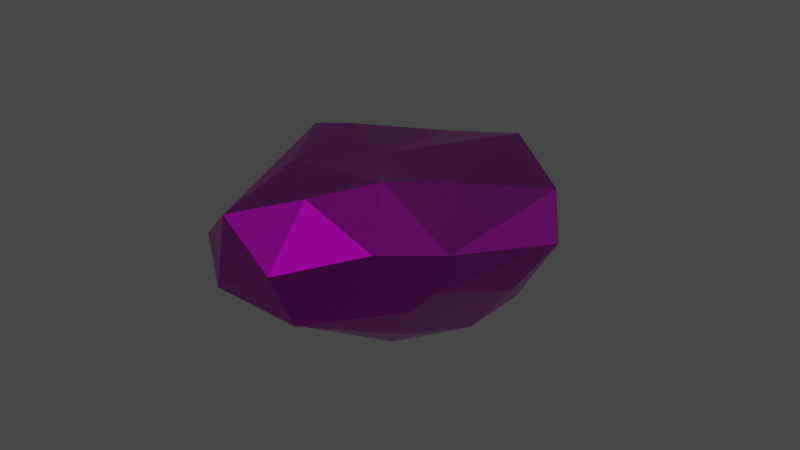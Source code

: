 # Source: stone5.blend  (saved by Blender 2.92.15; exported with 4.5.12 LTS)
import bpy
from mathutils import Matrix  # noqa: F401  (used for matrix-valued properties, if any)

bpy.ops.wm.read_factory_settings(use_empty=True)
scene = bpy.context.scene
scene.name = 'Scene'

# ---- collections
col_collection = bpy.data.collections.new('Collection'); scene.collection.children.link(col_collection)

# ---- images (referenced by path relative to the original .blend; pixels are not part of the script)
import os
ASSET_DIR = os.environ.get("B2B_ASSET_DIR", "")  # directory of the original .blend (textures are referenced by path, not embedded)
HERE = os.path.dirname(os.path.abspath(__file__))  # packed textures are extracted next to this script under _unpacked/

def load_image(name, relpath, width, height, colorspace="sRGB"):
    """Load a texture the original file referenced (path relative to the .blend, or extracted next to this script)."""
    p = next((c for c in (os.path.join(HERE, relpath), os.path.join(ASSET_DIR, relpath)) if relpath and os.path.exists(c)), "")
    if p:
        img = bpy.data.images.load(p, check_existing=True)
        img.name = name
    else:  # same state as the original file: an image datablock whose file is absent (Cycles renders it pink)
        img = bpy.data.images.new(name, width, height)
        img.source = "FILE"
        img.filepath = "//" + (relpath or name)
    img.colorspace_settings.name = colorspace
    return img
img_stone_base_01_basecolor_jpg = load_image('stone_base_01_basecolor.jpg', 'stone_base_01_basecolor.jpg', 1024, 1024, 'sRGB')
img_stone_base_01_ambientocclusion_jpg = load_image('stone_base_01_ambientocclusion.jpg', 'stone_base_01_ambientocclusion.jpg', 1024, 1024, 'sRGB')
img_stone_base_01_height_jpg = load_image('stone_base_01_height.jpg', 'stone_base_01_height.jpg', 1024, 1024, 'Non-Color')
img_stone_base_01_roughness_jpg = load_image('stone_base_01_roughness.jpg', 'stone_base_01_roughness.jpg', 1024, 1024, 'Non-Color')
img_stone_base_01_normal_jpg = load_image('stone_base_01_normal.jpg', 'stone_base_01_normal.jpg', 1024, 1024, 'Non-Color')
img_stone_base_01_metallic_jpg = load_image('stone_base_01_metallic.jpg', 'stone_base_01_metallic.jpg', 1024, 1024, 'Non-Color')

# ---- materials (node trees are filled in below, after node groups)
mat_stone_01 = bpy.data.materials.new('Stone 01')
mat_stone_01.displacement_method = 'DISPLACEMENT'
mat_stone_01.use_transparent_shadow = False

# ---- node groups
ng_nodegroup_001 = bpy.data.node_groups.new('NodeGroup.001', 'ShaderNodeTree')
_s = ng_nodegroup_001.interface.new_socket(name='Vector', in_out='OUTPUT', socket_type='NodeSocketVector')
_s.min_value = 0.0
_s.max_value = 0.0
_s = ng_nodegroup_001.interface.new_socket(name='Vector', in_out='INPUT', socket_type='NodeSocketVector')
_s.min_value = 0.0
_s.max_value = -1e+04
_N = ng_nodegroup_001.nodes; _L = ng_nodegroup_001.links
n0 = _N.new('ShaderNodeInvert'); n0.name = 'Invert'; n0.location = (-1, -64)
n1 = _N.new('ShaderNodeSeparateXYZ'); n1.name = 'Separate XYZ'; n1.location = (-202, 48)
n2 = _N.new('ShaderNodeCombineXYZ'); n2.name = 'Combine XYZ'; n2.location = (202, 64)
n3 = _N.new('NodeGroupInput'); n3.name = 'Group Input'; n3.location = (-402, 0)
n4 = _N.new('NodeGroupOutput'); n4.name = 'Group Output'; n4.location = (402, 0)
_L.new(n3.outputs[0], n1.inputs[0])
_L.new(n1.outputs[0], n2.inputs[0])
_L.new(n2.outputs[0], n4.inputs[0])
_L.new(n1.outputs[1], n0.inputs[1])
_L.new(n0.outputs[0], n2.inputs[1])
_L.new(n1.outputs[2], n2.inputs[2])
n4.is_active_output = True

# ---- material node trees
mat_stone_01.use_nodes = True; mat_stone_01.node_tree.nodes.clear()
_N = mat_stone_01.node_tree.nodes; _L = mat_stone_01.node_tree.links
n0 = _N.new('NodeFrame'); n0.name = 'Frame'; n0.location = (-2516, 456)
n0.label = 'Mapping'
n0.width = 400
n1 = _N.new('NodeFrame'); n1.name = 'Frame.001'; n1.location = (-1871, 947)
n1.label = 'Textures'
n1.width = 355
n2 = _N.new('NodeFrame'); n2.name = 'Frame.002'; n2.location = (-265, -11)
n2.width = 200
n3 = _N.new('ShaderNodeMapping'); n3.name = 'Mapping'; n3.location = (230, -30)
n3.vector_type = 'TEXTURE'
n3.inputs[1].default_value = (0.5, 0.0, 0.0)
n4 = _N.new('ShaderNodeTexCoord'); n4.name = 'Texture Coordinate'; n4.location = (30, -30)
n5 = _N.new('ShaderNodeGroup'); n5.name = 'Group'; n5.location = (-1411, -218)
n5.node_tree = ng_nodegroup_001
n6 = _N.new('NodeReroute'); n6.name = 'Reroute'; n6.location = (35, -991)
n6.width = 16
n6.socket_idname = 'NodeSocketVector'
n7 = _N.new('ShaderNodeTexImage'); n7.name = 'Image Texture.001'; n7.location = (85, -321)
n7.label = 'Base Color'
n7.image = img_stone_base_01_basecolor_jpg
n8 = _N.new('ShaderNodeTexImage'); n8.name = 'Image Texture.005'; n8.location = (82, -30)
n8.label = 'Base Color'
n8.image = img_stone_base_01_ambientocclusion_jpg
n9 = _N.new('ShaderNodeMix'); n9.name = 'Mix'; n9.location = (-1340, 849)
n9.data_type = 'RGBA'
n9.blend_type = 'MULTIPLY'
n9.inputs[0].default_value = 0.5221
n10 = _N.new('ShaderNodeNormalMap'); n10.name = 'Normal Map'; n10.location = (-1005, -180)
n11 = _N.new('ShaderNodeBsdfPrincipled'); n11.name = 'Principled BSDF.001'; n11.location = (-633, 462)
n11.distribution = 'GGX'
n11.subsurface_method = 'BURLEY'
n11.inputs[3].default_value = 1.45
n11.inputs[27].default_value = (0.0, 0.0, 0.0, 1.0)
n11.inputs[28].default_value = 1.0
n12 = _N.new('ShaderNodeTexImage'); n12.name = 'Image Texture'; n12.location = (85, -1441)
n12.label = 'Displacement'
n12.image = img_stone_base_01_height_jpg
n13 = _N.new('ShaderNodeTexImage'); n13.name = 'Image Texture.003'; n13.location = (85, -881)
n13.label = 'Roughness'
n13.image = img_stone_base_01_roughness_jpg
n14 = _N.new('ShaderNodeOutputMaterial'); n14.name = 'Material Output'; n14.location = (7, 172)
n15 = _N.new('ShaderNodeRGBCurve'); n15.name = 'RGB Curves'; n15.location = (-1267, 188)
_c = n15.mapping.curves[3]
while len(_c.points) > 2: _c.points.remove(_c.points[-1])
_c.points[0].location = (0.0, 0.0); _c.points[0].handle_type = 'AUTO'
_c.points[1].location = (0.5, 0.51786); _c.points[1].handle_type = 'AUTO'
_p = _c.points.new(1.0, 1.0); _p.handle_type = 'AUTO'
n15.mapping.update()
n16 = _N.new('ShaderNodeTexImage'); n16.name = 'Image Texture.004'; n16.location = (85, -1161)
n16.label = 'Normal'
n16.image = img_stone_base_01_normal_jpg
n17 = _N.new('ShaderNodeTexImage'); n17.name = 'Image Texture.002'; n17.location = (85, -601)
n17.label = 'Metallic'
n17.image = img_stone_base_01_metallic_jpg
n18 = _N.new('ShaderNodeDisplacement'); n18.name = 'Displacement'; n18.location = (30, -30)
n18.inputs[2].default_value = 0.05
n3.parent = n0
n4.parent = n0
n6.parent = n1
n7.parent = n1
n8.parent = n1
n12.parent = n1
n13.parent = n1
n16.parent = n1
n17.parent = n1
n18.parent = n2
_L.new(n12.outputs[0], n18.inputs[0])
_L.new(n17.outputs[0], n11.inputs[1])
_L.new(n16.outputs[0], n5.inputs[0])
_L.new(n10.outputs[0], n11.inputs[5])
_L.new(n6.outputs[0], n7.inputs[0])
_L.new(n6.outputs[0], n17.inputs[0])
_L.new(n6.outputs[0], n13.inputs[0])
_L.new(n6.outputs[0], n16.inputs[0])
_L.new(n6.outputs[0], n12.inputs[0])
_L.new(n3.outputs[0], n6.inputs[0])
_L.new(n4.outputs[2], n3.inputs[0])
_L.new(n5.outputs[0], n10.inputs[1])
_L.new(n9.outputs[2], n11.inputs[0])
_L.new(n8.outputs[0], n9.inputs[7])
_L.new(n6.outputs[0], n8.inputs[0])
_L.new(n7.outputs[0], n9.inputs[6])
_L.new(n11.outputs[0], n14.inputs[0])
_L.new(n13.outputs[0], n15.inputs[1])
_L.new(n15.outputs[0], n11.inputs[2])
_L.new(n18.outputs[0], n14.inputs[2])
n14.is_active_output = True

# ---- world
world_world = bpy.data.worlds.new('World'); scene.world = world_world
world_world.use_nodes = True; world_world.node_tree.nodes.clear()
_N = world_world.node_tree.nodes; _L = world_world.node_tree.links
n0 = _N.new('ShaderNodeOutputWorld'); n0.name = 'World Output'; n0.location = (300, 300)
n1 = _N.new('ShaderNodeBackground'); n1.name = 'Background'; n1.location = (10, 300)
n1.inputs[0].default_value = (0.05088, 0.05088, 0.05088, 1.0)
_L.new(n1.outputs[0], n0.inputs[0])
n0.is_active_output = True
world_world.color = (0.05088, 0.05088, 0.05088)
world_world.use_sun_shadow = False
world_world.sun_shadow_jitter_overblur = 0.0

# ---- meshes
me_icosphere = bpy.data.meshes.new('Icosphere')
me_icosphere.from_pydata([(0.0, 0.0, -1.0), (0.7236, -0.2613, -0.4472), (-0.2764, -0.4656, -0.4472), (-0.7706, 0.2501, -0.4472), (-0.2764, 1.102, -0.4472), (0.7236, 1.104, -0.4472), (0.2764, 0.293, 0.4115), (-0.6519, 0.7318, 0.449), (-0.5833, 1.647, 0.449), (0.2489, 1.93, 0.449), (0.8057, 1.189, 0.369), (-6.712e-05, 1.189, 0.7625), (-0.1625, -0.5, -0.8507), (0.4253, -0.309, -0.8507), (0.2629, -0.5795, -0.5257), (0.8506, 0.8935, -0.5257), (0.4253, 0.309, -0.8507), (-0.5257, 0.0, -0.8507), (-0.6882, 0.1024, -0.3467), (-0.1625, 0.5, -0.8507), (-0.6882, 0.5, -0.5257), (0.2629, 0.9483, -0.5257), (0.8567, 0.9205, 0.07895), (0.8567, 1.458, 0.07895), (0.0, -0.2291, 0.0), (0.5878, 0.1859, 0.0), (-0.8568, 0.9205, 0.07895), (-0.5878, 0.1489, 0.0), (-0.5296, 1.894, 0.07895), (-0.8568, 1.458, 0.07895), (0.5295, 1.894, 0.07895), (0.0, 2.144, 0.0), (0.6199, 0.7542, 0.4309), (-0.2629, 0.3346, 0.5257), (-0.6991, 1.189, 0.5139), (-0.2369, 1.894, 0.5139), (0.6199, 1.625, 0.3872), (0.1463, 0.7542, 0.6716), (0.4735, 1.189, 0.5984), (-0.3832, 0.9205, 0.6855), (-0.3832, 1.458, 0.6789), (0.1463, 1.625, 0.598)], [], [(0, 13, 12), (1, 13, 15), (0, 12, 17), (0, 17, 19), (0, 19, 16), (1, 15, 22), (2, 14, 24), (3, 18, 26), (4, 20, 28), (5, 21, 30), (1, 22, 25), (2, 24, 27), (3, 26, 29), (4, 28, 31), (5, 30, 23), (6, 32, 37), (7, 33, 39), (8, 34, 40), (9, 35, 41), (10, 36, 38), (38, 41, 11), (38, 36, 41), (36, 9, 41), (41, 40, 11), (41, 35, 40), (35, 8, 40), (40, 39, 11), (40, 34, 39), (34, 7, 39), (39, 37, 11), (39, 33, 37), (33, 6, 37), (37, 38, 11), (37, 32, 38), (32, 10, 38), (23, 36, 10), (23, 30, 36), (30, 9, 36), (31, 35, 9), (31, 28, 35), (28, 8, 35), (29, 34, 8), (29, 26, 34), (26, 7, 34), (27, 33, 7), (27, 24, 33), (24, 6, 33), (25, 32, 6), (25, 22, 32), (22, 10, 32), (30, 31, 9), (30, 21, 31), (21, 4, 31), (28, 29, 8), (28, 20, 29), (20, 3, 29), (26, 27, 7), (26, 18, 27), (18, 2, 27), (24, 25, 6), (24, 14, 25), (14, 1, 25), (22, 23, 10), (22, 15, 23), (15, 5, 23), (16, 21, 5), (16, 19, 21), (19, 4, 21), (19, 20, 4), (19, 17, 20), (17, 3, 20), (17, 18, 3), (17, 12, 18), (12, 2, 18), (15, 16, 5), (15, 13, 16), (13, 0, 16), (12, 14, 2), (12, 13, 14), (13, 1, 14)])
_uv = me_icosphere.uv_layers.new(name='UVMap')
_uv.uv.foreach_set('vector', [0.8182, 0.0, 0.7727, 0.07873, 0.8636, 0.07873, 0.7273, 0.1575, 0.6818, 0.07873, 0.6364, 0.1575, 0.09091, 0.0, 0.04545, 0.07873, 0.1364, 0.07873, 0.2727, 0.0, 0.2273, 0.07873, 0.3182, 0.07873, 0.4545, 0.0, 0.4091, 0.07873, 0.5, 0.07873, 0.7273, 0.1575, 0.6364, 0.1575, 0.6818, 0.2362, 0.9091, 0.1575, 0.8182, 0.1575, 0.8636, 0.2362, 0.1818, 0.1575, 0.09091, 0.1575, 0.1364, 0.2362, 0.3636, 0.1575, 0.2727, 0.1575, 0.3182, 0.2362, 0.5455, 0.1575, 0.4545, 0.1575, 0.5, 0.2362, 0.7273, 0.1575, 0.6818, 0.2362, 0.7727, 0.2362, 0.9091, 0.1575, 0.8636, 0.2362, 0.9545, 0.2362, 0.1818, 0.1575, 0.1364, 0.2362, 0.2273, 0.2362, 0.3636, 0.1575, 0.3182, 0.2362, 0.4091, 0.2362, 0.5455, 0.1575, 0.5, 0.2362, 0.5909, 0.2362, 0.8182, 0.3149, 0.7273, 0.3149, 0.7727, 0.3937, 1.0, 0.3149, 0.9091, 0.3149, 0.9545, 0.3937, 0.2727, 0.3149, 0.1818, 0.3149, 0.2273, 0.3937, 0.4545, 0.3149, 0.3636, 0.3149, 0.4091, 0.3937, 0.6364, 0.3149, 0.5455, 0.3149, 0.5909, 0.3937, 0.5909, 0.3937, 0.5, 0.3937, 0.5455, 0.4724, 0.5909, 0.3937, 0.5455, 0.3149, 0.5, 0.3937, 0.5455, 0.3149, 0.4545, 0.3149, 0.5, 0.3937, 0.4091, 0.3937, 0.3182, 0.3937, 0.3636, 0.4724, 0.4091, 0.3937, 0.3636, 0.3149, 0.3182, 0.3937, 0.3636, 0.3149, 0.2727, 0.3149, 0.3182, 0.3937, 0.2273, 0.3937, 0.1364, 0.3937, 0.1818, 0.4724, 0.2273, 0.3937, 0.1818, 0.3149, 0.1364, 0.3937, 0.1818, 0.3149, 0.09091, 0.3149, 0.1364, 0.3937, 0.9545, 0.3937, 0.8636, 0.3937, 0.9091, 0.4724, 0.9545, 0.3937, 0.9091, 0.3149, 0.8636, 0.3937, 0.9091, 0.3149, 0.8182, 0.3149, 0.8636, 0.3937, 0.7727, 0.3937, 0.6818, 0.3937, 0.7273, 0.4724, 0.7727, 0.3937, 0.7273, 0.3149, 0.6818, 0.3937, 0.7273, 0.3149, 0.6364, 0.3149, 0.6818, 0.3937, 0.5909, 0.2362, 0.5455, 0.3149, 0.6364, 0.3149, 0.5909, 0.2362, 0.5, 0.2362, 0.5455, 0.3149, 0.5, 0.2362, 0.4545, 0.3149, 0.5455, 0.3149, 0.4091, 0.2362, 0.3636, 0.3149, 0.4545, 0.3149, 0.4091, 0.2362, 0.3182, 0.2362, 0.3636, 0.3149, 0.3182, 0.2362, 0.2727, 0.3149, 0.3636, 0.3149, 0.2273, 0.2362, 0.1818, 0.3149, 0.2727, 0.3149, 0.2273, 0.2362, 0.1364, 0.2362, 0.1818, 0.3149, 0.1364, 0.2362, 0.09091, 0.3149, 0.1818, 0.3149, 0.9545, 0.2362, 0.9091, 0.3149, 1.0, 0.3149, 0.9545, 0.2362, 0.8636, 0.2362, 0.9091, 0.3149, 0.8636, 0.2362, 0.8182, 0.3149, 0.9091, 0.3149, 0.7727, 0.2362, 0.7273, 0.3149, 0.8182, 0.3149, 0.7727, 0.2362, 0.6818, 0.2362, 0.7273, 0.3149, 0.6818, 0.2362, 0.6364, 0.3149, 0.7273, 0.3149, 0.5, 0.2362, 0.4091, 0.2362, 0.4545, 0.3149, 0.5, 0.2362, 0.4545, 0.1575, 0.4091, 0.2362, 0.4545, 0.1575, 0.3636, 0.1575, 0.4091, 0.2362, 0.3182, 0.2362, 0.2273, 0.2362, 0.2727, 0.3149, 0.3182, 0.2362, 0.2727, 0.1575, 0.2273, 0.2362, 0.2727, 0.1575, 0.1818, 0.1575, 0.2273, 0.2362, 0.1364, 0.2362, 0.04545, 0.2362, 0.09091, 0.3149, 0.1364, 0.2362, 0.09091, 0.1575, 0.04545, 0.2362, 0.09091, 0.1575, 0.0, 0.1575, 0.04545, 0.2362, 0.8636, 0.2362, 0.7727, 0.2362, 0.8182, 0.3149, 0.8636, 0.2362, 0.8182, 0.1575, 0.7727, 0.2362, 0.8182, 0.1575, 0.7273, 0.1575, 0.7727, 0.2362, 0.6818, 0.2362, 0.5909, 0.2362, 0.6364, 0.3149, 0.6818, 0.2362, 0.6364, 0.1575, 0.5909, 0.2362, 0.6364, 0.1575, 0.5455, 0.1575, 0.5909, 0.2362, 0.5, 0.07873, 0.4545, 0.1575, 0.5455, 0.1575, 0.5, 0.07873, 0.4091, 0.07873, 0.4545, 0.1575, 0.4091, 0.07873, 0.3636, 0.1575, 0.4545, 0.1575, 0.3182, 0.07873, 0.2727, 0.1575, 0.3636, 0.1575, 0.3182, 0.07873, 0.2273, 0.07873, 0.2727, 0.1575, 0.2273, 0.07873, 0.1818, 0.1575, 0.2727, 0.1575, 0.1364, 0.07873, 0.09091, 0.1575, 0.1818, 0.1575, 0.1364, 0.07873, 0.04545, 0.07873, 0.09091, 0.1575, 0.04545, 0.07873, 0.0, 0.1575, 0.09091, 0.1575, 0.6364, 0.1575, 0.5909, 0.07873, 0.5455, 0.1575, 0.6364, 0.1575, 0.6818, 0.07873, 0.5909, 0.07873, 0.6818, 0.07873, 0.6364, 0.0, 0.5909, 0.07873, 0.8636, 0.07873, 0.8182, 0.1575, 0.9091, 0.1575, 0.8636, 0.07873, 0.7727, 0.07873, 0.8182, 0.1575, 0.7727, 0.07873, 0.7273, 0.1575, 0.8182, 0.1575])
_uv = me_icosphere.uv_layers.new(name='automap')
_uv.uv.foreach_set('vector', [0.4972, 0.1042, 0.7099, -0.05027, 0.416, -0.1458, -0.02641, 0.2878, -0.05027, 0.08609, 0.551, 0.2486, 0.4972, 0.1042, 0.416, -0.1458, 0.2343, 0.1042, 0.4972, 0.1042, 0.2343, 0.1042, 0.416, 0.3542, 0.4972, 0.1042, 0.416, 0.3542, 0.7099, 0.2587, -0.02641, 0.2878, 0.551, 0.2486, 0.5645, 0.5509, 0.359, 0.2878, 0.6286, 0.2486, 0.4972, 0.5114, 0.2293, 0.2878, 0.1554, 0.3381, 0.5645, 0.5509, 0.359, 0.6551, 0.1531, 0.3542, 0.2324, 1.051, 0.859, 0.6564, 0.6286, 0.5784, 0.7619, 1.051, -0.02641, 0.2878, 0.5645, 0.5509, 0.1972, 0.5114, 0.359, 0.2878, 0.4972, 0.5114, 0.2033, 0.5114, 0.2293, 0.2878, 0.5645, 0.5509, 0.8334, 0.5509, 0.359, 0.6551, 0.2324, 1.051, 0.4972, 1.176, 0.6564, 0.2878, 1.051, 0.5509, 0.8334, 0.5509, 0.6354, 0.2507, 0.8072, 0.4813, 0.5704, 0.4813, 0.1712, 0.4701, 0.3658, 0.2715, 0.3056, 0.5645, 0.2056, 0.9278, 0.1476, 0.699, 0.3056, 0.8334, 0.6217, 1.069, 0.3788, 1.051, 0.5704, 0.9166, 0.9001, 0.699, 0.8072, 0.9166, 0.734, 0.699, 0.734, 0.699, 0.5704, 0.9166, 0.4972, 0.699, 0.734, 0.699, 0.8072, 0.9166, 0.5704, 0.9166, 0.8072, 0.9166, 0.6217, 1.069, 0.5704, 0.9166, 0.5704, 0.9166, 0.3056, 0.8334, 0.4972, 0.699, 0.5704, 0.9166, 0.3788, 1.051, 0.3056, 0.8334, 0.3788, 1.051, 0.2056, 0.9278, 0.3056, 0.8334, 0.3056, 0.8334, 0.3056, 0.5645, 0.4972, 0.699, 0.3056, 0.8334, 0.1476, 0.699, 0.3056, 0.5645, 0.1476, 0.699, 0.1712, 0.4701, 0.3056, 0.5645, 0.3056, 0.5645, 0.5704, 0.4813, 0.4972, 0.699, 0.3056, 0.5645, 0.3658, 0.2715, 0.5704, 0.4813, 0.3658, 0.2715, 0.6354, 0.2507, 0.5704, 0.4813, 0.5704, 0.4813, 0.734, 0.699, 0.4972, 0.699, 0.5704, 0.4813, 0.8072, 0.4813, 0.734, 0.699, 0.8072, 0.4813, 0.9001, 0.699, 0.734, 0.699, 0.8334, 0.5509, 0.9166, 0.705, 0.699, 0.6959, 0.8334, 0.5509, 1.051, 0.5509, 0.9166, 0.705, 0.7619, 0.5509, 0.6217, 0.7359, 0.8072, 0.705, 0.4972, 0.5114, 0.3788, 0.7684, 0.6217, 0.7359, 0.4972, 0.5114, 0.2324, 0.5509, 0.3788, 0.7684, 0.2324, 0.5509, 0.2056, 0.7359, 0.3788, 0.7684, 0.8334, 0.5509, 0.699, 0.7684, 0.9278, 0.7359, 0.8334, 0.5509, 0.5645, 0.5509, 0.699, 0.7684, 0.5645, 0.5509, 0.4701, 0.7359, 0.699, 0.7684, 0.1787, 0.5114, 0.2715, 0.7743, 0.4701, 0.7359, 0.2033, 0.5114, 0.4972, 0.5114, 0.3658, 0.7743, 0.4972, -0.01029, 0.6354, 0.2507, 0.3658, 0.2715, 0.1972, 0.5114, 0.4813, 0.7269, 0.2507, 0.7172, 0.1972, 0.5114, 0.5645, 0.5509, 0.4813, 0.7269, 0.5645, 0.5509, 0.699, 0.6959, 0.4813, 0.7269, 0.7619, 0.5509, 0.4972, 0.5114, 0.6217, 0.7359, 0.7619, 1.051, 0.6286, 0.5784, 0.4972, 1.176, 0.6286, 0.5784, 0.359, 0.6551, 0.4972, 1.176, 1.051, 0.5509, 0.8334, 0.5509, 0.9278, 0.7359, 0.2324, 1.051, 0.1531, 0.3542, 0.06879, 0.8334, 0.3542, 0.2486, 0.2293, 0.2878, 0.8334, 0.5509, 0.5645, 0.5509, 0.1787, 0.5114, 0.4701, 0.7359, 0.5645, 0.5509, 0.1554, 0.3381, 0.1787, 0.5114, 0.1554, 0.3381, -0.1286, 0.2878, 0.1787, 0.5114, 0.4972, 0.5114, 0.7911, 0.5114, 0.6354, 0.7172, 0.4972, -0.01029, 0.6286, -0.1855, 0.7911, 0.1972, 0.6286, -0.1855, 0.859, -0.02641, 0.7911, 0.1972, 0.5645, 0.5509, 0.8334, 0.5509, 0.699, 0.6959, 0.5645, 0.5509, 0.551, 0.2486, 0.8334, 0.5509, 0.551, 0.2486, 0.6564, 0.2878, 0.8334, 0.5509, 0.7099, 0.2587, 0.6286, 0.5784, 0.859, 0.6564, 0.7099, 0.2587, 0.416, 0.3542, 0.6286, 0.5784, 0.416, 0.3542, 0.359, 0.6551, 0.6286, 0.5784, 0.416, 0.3542, 0.1531, 0.3542, 0.359, 0.6551, 0.416, 0.3542, 0.2343, 0.1042, 0.1531, 0.3542, 0.1042, 0.08609, 0.2293, 0.2878, 0.3542, 0.2486, 0.1042, 0.08609, 0.1554, 0.3381, 0.2293, 0.2878, 0.1042, 0.08609, -0.1458, 0.08609, 0.1554, 0.3381, -0.1458, 0.08609, -0.1286, 0.2878, 0.1554, 0.3381, 0.9225, 0.551, 0.7099, 0.2587, 0.859, 0.6564, 0.9225, 0.551, 0.7099, -0.05027, 0.7099, 0.2587, 0.7099, -0.05027, 0.4972, 0.1042, 0.7099, 0.2587, 0.416, 0.08609, 0.6286, 0.2486, 0.359, 0.2878, 0.416, 0.08609, 0.7099, 0.08609, 0.6286, 0.2486, 0.7099, 0.08609, 0.859, 0.2878, 0.6286, 0.2486])
_uv.active_render = True
me_icosphere.materials.append(mat_stone_01)
me_icosphere.use_remesh_fix_poles = True
me_icosphere.use_remesh_preserve_attributes = False
me_icosphere.use_mirror_vertex_groups = False
me_icosphere.auto_texspace = False
me_icosphere.update()

# ---- objects
ob_icosphere = bpy.data.objects.new('Icosphere', me_icosphere)

# ---- transforms, parenting, visibility, modifiers, constraints
ob_icosphere.location = (0.0, 0.0, -0.1648)
ob_icosphere.rotation_euler = (-0.2928, -2.966, -0.002456)
ob_icosphere.lineart.crease_threshold = 0.0

# ---- collection membership
col_collection.objects.link(ob_icosphere)

# ---- scene / render settings (as saved in the file)
scene.frame_start = 1; scene.frame_end = 250; scene.frame_set(1)
scene.render.engine = 'BLENDER_EEVEE_NEXT'
scene.cycles.use_denoising = False
scene.cycles.samples = 128
scene.cycles.sampling_pattern = 'TABULATED_SOBOL'
scene.cycles.use_adaptive_sampling = False
scene.cycles.use_light_tree = False
scene.view_settings.view_transform = 'Filmic'
bpy.context.view_layer.update()

# ---- added for rendering (the .blend has no active camera and no usable light): camera, sun
cam_auto = bpy.data.cameras.new('AutoCamera')
cam_auto.lens = 50.0
cam_auto.sensor_width = 36.0
cam_auto.clip_end = 1000.0
ob_auto_camera = bpy.data.objects.new('AutoCamera', cam_auto)
scene.collection.objects.link(ob_auto_camera)
ob_auto_camera.location = (4.37312, -4.46024, 3.61915)
ob_auto_camera.rotation_euler = (1.09748, -7.21219e-08, 0.694738)
scene.camera = ob_auto_camera
light_auto_sun = bpy.data.lights.new('AutoSun', 'SUN')
light_auto_sun.energy = 3.0
light_auto_sun.angle = 0.0523599
ob_auto_sun = bpy.data.objects.new('AutoSun', light_auto_sun)
scene.collection.objects.link(ob_auto_sun)
ob_auto_sun.rotation_euler = (0.872665, 0.174533, 0.523599)
bpy.context.view_layer.update()
